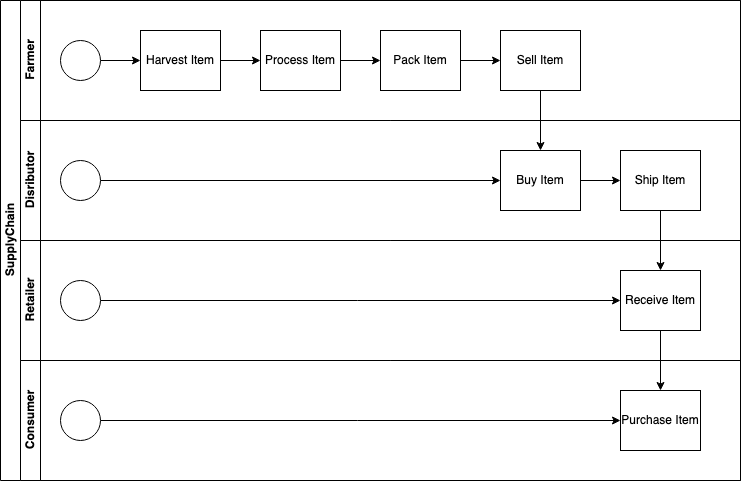

The diagram above was exported from draw.io. Its source (the exported page's mxGraphModel, read from the mxfile embedded in the PNG):
<mxGraphModel dx="1042" dy="675" grid="1" gridSize="10" guides="1" tooltips="1" connect="1" arrows="1" fold="1" page="1" pageScale="1" pageWidth="1169" pageHeight="827" math="0" shadow="0">
  <root>
    <mxCell id="0" />
    <mxCell id="1" parent="0" />
    <mxCell id="dNxyNK7c78bLwvsdeMH5-19" value="&lt;div&gt;SupplyChain&lt;/div&gt;" style="swimlane;html=1;childLayout=stackLayout;resizeParent=1;resizeParentMax=0;horizontal=0;startSize=20;horizontalStack=0;flipH=0;flipV=0;direction=east;" parent="1" vertex="1">
      <mxGeometry x="200" y="160" width="740" height="480" as="geometry">
        <mxRectangle x="120" y="120" width="30" height="100" as="alternateBounds" />
      </mxGeometry>
    </mxCell>
    <mxCell id="dNxyNK7c78bLwvsdeMH5-20" value="&lt;div&gt;Farmer&lt;/div&gt;" style="swimlane;html=1;startSize=20;horizontal=0;" parent="dNxyNK7c78bLwvsdeMH5-19" vertex="1">
      <mxGeometry x="20" width="720" height="120" as="geometry" />
    </mxCell>
    <mxCell id="dNxyNK7c78bLwvsdeMH5-25" value="" style="edgeStyle=orthogonalEdgeStyle;rounded=0;orthogonalLoop=1;jettySize=auto;html=1;" parent="dNxyNK7c78bLwvsdeMH5-20" source="dNxyNK7c78bLwvsdeMH5-23" target="dNxyNK7c78bLwvsdeMH5-24" edge="1">
      <mxGeometry relative="1" as="geometry" />
    </mxCell>
    <mxCell id="dNxyNK7c78bLwvsdeMH5-23" value="" style="ellipse;whiteSpace=wrap;html=1;" parent="dNxyNK7c78bLwvsdeMH5-20" vertex="1">
      <mxGeometry x="40" y="40" width="40" height="40" as="geometry" />
    </mxCell>
    <mxCell id="9Tr0YoBLIDKLIF4rApDy-26" value="" style="edgeStyle=orthogonalEdgeStyle;rounded=0;orthogonalLoop=1;jettySize=auto;html=1;" parent="dNxyNK7c78bLwvsdeMH5-20" source="dNxyNK7c78bLwvsdeMH5-24" target="dNxyNK7c78bLwvsdeMH5-30" edge="1">
      <mxGeometry relative="1" as="geometry" />
    </mxCell>
    <mxCell id="dNxyNK7c78bLwvsdeMH5-24" value="Harvest Item" style="rounded=0;whiteSpace=wrap;html=1;fontFamily=Helvetica;fontSize=12;fontColor=#000000;align=center;" parent="dNxyNK7c78bLwvsdeMH5-20" vertex="1">
      <mxGeometry x="120" y="30" width="80" height="60" as="geometry" />
    </mxCell>
    <mxCell id="9Tr0YoBLIDKLIF4rApDy-28" value="" style="edgeStyle=orthogonalEdgeStyle;rounded=0;orthogonalLoop=1;jettySize=auto;html=1;" parent="dNxyNK7c78bLwvsdeMH5-20" source="dNxyNK7c78bLwvsdeMH5-30" target="9Tr0YoBLIDKLIF4rApDy-27" edge="1">
      <mxGeometry relative="1" as="geometry" />
    </mxCell>
    <mxCell id="dNxyNK7c78bLwvsdeMH5-30" value="Process Item" style="rounded=0;whiteSpace=wrap;html=1;fontFamily=Helvetica;fontSize=12;fontColor=#000000;align=center;" parent="dNxyNK7c78bLwvsdeMH5-20" vertex="1">
      <mxGeometry x="240" y="30" width="80" height="60" as="geometry" />
    </mxCell>
    <mxCell id="9Tr0YoBLIDKLIF4rApDy-27" value="Pack Item" style="rounded=0;whiteSpace=wrap;html=1;fontFamily=Helvetica;fontSize=12;fontColor=#000000;align=center;" parent="dNxyNK7c78bLwvsdeMH5-20" vertex="1">
      <mxGeometry x="360" y="30" width="80" height="60" as="geometry" />
    </mxCell>
    <mxCell id="dNxyNK7c78bLwvsdeMH5-21" value="Disributor" style="swimlane;html=1;startSize=20;horizontal=0;" parent="dNxyNK7c78bLwvsdeMH5-19" vertex="1">
      <mxGeometry x="20" y="120" width="720" height="120" as="geometry" />
    </mxCell>
    <mxCell id="9Tr0YoBLIDKLIF4rApDy-36" value="" style="edgeStyle=orthogonalEdgeStyle;rounded=0;orthogonalLoop=1;jettySize=auto;html=1;" parent="dNxyNK7c78bLwvsdeMH5-21" source="9Tr0YoBLIDKLIF4rApDy-33" target="9Tr0YoBLIDKLIF4rApDy-35" edge="1">
      <mxGeometry relative="1" as="geometry" />
    </mxCell>
    <mxCell id="9Tr0YoBLIDKLIF4rApDy-33" value="Buy Item" style="rounded=0;whiteSpace=wrap;html=1;fontFamily=Helvetica;fontSize=12;fontColor=#000000;align=center;" parent="dNxyNK7c78bLwvsdeMH5-21" vertex="1">
      <mxGeometry x="480" y="30" width="80" height="60" as="geometry" />
    </mxCell>
    <mxCell id="9Tr0YoBLIDKLIF4rApDy-35" value="Ship Item" style="rounded=0;whiteSpace=wrap;html=1;fontFamily=Helvetica;fontSize=12;fontColor=#000000;align=center;" parent="dNxyNK7c78bLwvsdeMH5-21" vertex="1">
      <mxGeometry x="600" y="30" width="80" height="60" as="geometry" />
    </mxCell>
    <mxCell id="9Tr0YoBLIDKLIF4rApDy-43" style="edgeStyle=orthogonalEdgeStyle;rounded=0;orthogonalLoop=1;jettySize=auto;html=1;entryX=0;entryY=0.5;entryDx=0;entryDy=0;" parent="dNxyNK7c78bLwvsdeMH5-21" source="9Tr0YoBLIDKLIF4rApDy-42" target="9Tr0YoBLIDKLIF4rApDy-33" edge="1">
      <mxGeometry relative="1" as="geometry" />
    </mxCell>
    <mxCell id="9Tr0YoBLIDKLIF4rApDy-42" value="" style="ellipse;whiteSpace=wrap;html=1;" parent="dNxyNK7c78bLwvsdeMH5-21" vertex="1">
      <mxGeometry x="40" y="40" width="40" height="40" as="geometry" />
    </mxCell>
    <mxCell id="dNxyNK7c78bLwvsdeMH5-22" value="Retailer" style="swimlane;html=1;startSize=20;horizontal=0;" parent="dNxyNK7c78bLwvsdeMH5-19" vertex="1">
      <mxGeometry x="20" y="240" width="720" height="120" as="geometry" />
    </mxCell>
    <mxCell id="9Tr0YoBLIDKLIF4rApDy-37" value="Receive Item" style="rounded=0;whiteSpace=wrap;html=1;fontFamily=Helvetica;fontSize=12;fontColor=#000000;align=center;" parent="dNxyNK7c78bLwvsdeMH5-22" vertex="1">
      <mxGeometry x="600" y="30" width="80" height="60" as="geometry" />
    </mxCell>
    <mxCell id="9Tr0YoBLIDKLIF4rApDy-45" style="edgeStyle=orthogonalEdgeStyle;rounded=0;orthogonalLoop=1;jettySize=auto;html=1;entryX=0;entryY=0.5;entryDx=0;entryDy=0;" parent="dNxyNK7c78bLwvsdeMH5-22" source="9Tr0YoBLIDKLIF4rApDy-44" target="9Tr0YoBLIDKLIF4rApDy-37" edge="1">
      <mxGeometry relative="1" as="geometry" />
    </mxCell>
    <mxCell id="9Tr0YoBLIDKLIF4rApDy-44" value="" style="ellipse;whiteSpace=wrap;html=1;" parent="dNxyNK7c78bLwvsdeMH5-22" vertex="1">
      <mxGeometry x="40" y="40" width="40" height="40" as="geometry" />
    </mxCell>
    <mxCell id="9Tr0YoBLIDKLIF4rApDy-39" value="&lt;div&gt;Consumer&lt;/div&gt;" style="swimlane;html=1;startSize=20;horizontal=0;" parent="dNxyNK7c78bLwvsdeMH5-19" vertex="1">
      <mxGeometry x="20" y="360" width="720" height="120" as="geometry" />
    </mxCell>
    <mxCell id="9Tr0YoBLIDKLIF4rApDy-40" value="Purchase Item" style="rounded=0;whiteSpace=wrap;html=1;fontFamily=Helvetica;fontSize=12;fontColor=#000000;align=center;" parent="9Tr0YoBLIDKLIF4rApDy-39" vertex="1">
      <mxGeometry x="600" y="30" width="80" height="60" as="geometry" />
    </mxCell>
    <mxCell id="9Tr0YoBLIDKLIF4rApDy-47" style="edgeStyle=orthogonalEdgeStyle;rounded=0;orthogonalLoop=1;jettySize=auto;html=1;entryX=0;entryY=0.5;entryDx=0;entryDy=0;" parent="9Tr0YoBLIDKLIF4rApDy-39" source="9Tr0YoBLIDKLIF4rApDy-46" target="9Tr0YoBLIDKLIF4rApDy-40" edge="1">
      <mxGeometry relative="1" as="geometry" />
    </mxCell>
    <mxCell id="9Tr0YoBLIDKLIF4rApDy-46" value="" style="ellipse;whiteSpace=wrap;html=1;" parent="9Tr0YoBLIDKLIF4rApDy-39" vertex="1">
      <mxGeometry x="40" y="40" width="40" height="40" as="geometry" />
    </mxCell>
    <mxCell id="9Tr0YoBLIDKLIF4rApDy-38" value="" style="edgeStyle=orthogonalEdgeStyle;rounded=0;orthogonalLoop=1;jettySize=auto;html=1;" parent="dNxyNK7c78bLwvsdeMH5-19" source="9Tr0YoBLIDKLIF4rApDy-35" target="9Tr0YoBLIDKLIF4rApDy-37" edge="1">
      <mxGeometry relative="1" as="geometry" />
    </mxCell>
    <mxCell id="9Tr0YoBLIDKLIF4rApDy-41" value="" style="edgeStyle=orthogonalEdgeStyle;rounded=0;orthogonalLoop=1;jettySize=auto;html=1;" parent="dNxyNK7c78bLwvsdeMH5-19" source="9Tr0YoBLIDKLIF4rApDy-37" target="9Tr0YoBLIDKLIF4rApDy-40" edge="1">
      <mxGeometry relative="1" as="geometry" />
    </mxCell>
    <mxCell id="9Tr0YoBLIDKLIF4rApDy-34" value="" style="edgeStyle=orthogonalEdgeStyle;rounded=0;orthogonalLoop=1;jettySize=auto;html=1;" parent="1" source="9Tr0YoBLIDKLIF4rApDy-29" target="9Tr0YoBLIDKLIF4rApDy-33" edge="1">
      <mxGeometry relative="1" as="geometry" />
    </mxCell>
    <mxCell id="9Tr0YoBLIDKLIF4rApDy-29" value="Sell Item" style="rounded=0;whiteSpace=wrap;html=1;fontFamily=Helvetica;fontSize=12;fontColor=#000000;align=center;" parent="1" vertex="1">
      <mxGeometry x="700" y="190" width="80" height="60" as="geometry" />
    </mxCell>
    <mxCell id="9Tr0YoBLIDKLIF4rApDy-30" value="" style="edgeStyle=orthogonalEdgeStyle;rounded=0;orthogonalLoop=1;jettySize=auto;html=1;" parent="1" source="9Tr0YoBLIDKLIF4rApDy-27" target="9Tr0YoBLIDKLIF4rApDy-29" edge="1">
      <mxGeometry relative="1" as="geometry" />
    </mxCell>
  </root>
</mxGraphModel>